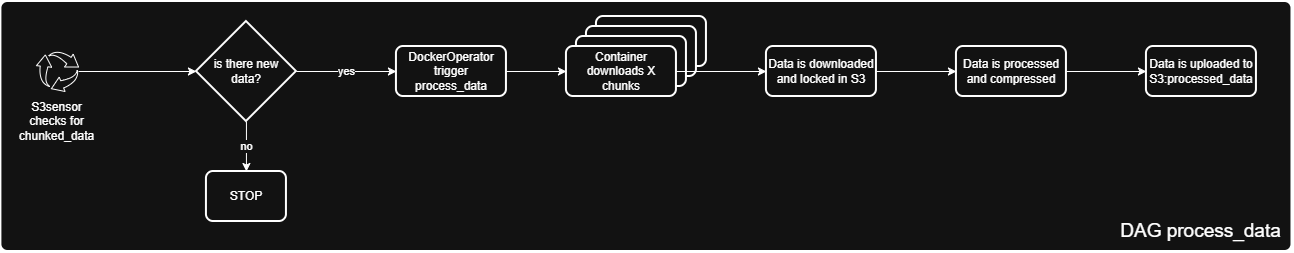

The diagram above was exported from draw.io. Its source (the exported page's mxGraphModel, read from the mxfile embedded in the PNG):
<mxGraphModel dx="1722" dy="1001" grid="1" gridSize="10" guides="1" tooltips="1" connect="1" arrows="1" fold="1" page="1" pageScale="1" pageWidth="850" pageHeight="1100" math="0" shadow="0">
  <root>
    <mxCell id="0" />
    <mxCell id="1" parent="0" />
    <mxCell id="2" value="" style="group" vertex="1" connectable="0" parent="1">
      <mxGeometry x="293.40999999999997" y="830" width="1291.06" height="250" as="geometry" />
    </mxCell>
    <mxCell id="3" value="" style="rounded=1;whiteSpace=wrap;html=1;absoluteArcSize=1;arcSize=14;strokeWidth=2;" vertex="1" parent="2">
      <mxGeometry width="1291.06" height="250" as="geometry" />
    </mxCell>
    <mxCell id="4" value="" style="group" vertex="1" connectable="0" parent="2">
      <mxGeometry x="26.590000000000003" y="50" width="58.94" height="90" as="geometry" />
    </mxCell>
    <mxCell id="5" value="" style="sketch=0;html=1;aspect=fixed;shadow=0;verticalAlign=top;labelPosition=center;verticalLabelPosition=bottom;shape=mxgraph.gcp2.arrow_cycle" vertex="1" parent="4">
      <mxGeometry x="8.939999999999998" width="42.11" height="40" as="geometry" />
    </mxCell>
    <mxCell id="6" value="S3sensor&lt;div&gt;checks for chunked_data&lt;/div&gt;" style="text;html=1;whiteSpace=wrap;strokeColor=none;fillColor=none;align=center;verticalAlign=middle;rounded=0;" vertex="1" parent="4">
      <mxGeometry y="50" width="58.94" height="40" as="geometry" />
    </mxCell>
    <mxCell id="7" value="" style="edgeStyle=orthogonalEdgeStyle;rounded=0;orthogonalLoop=1;jettySize=auto;html=1;" edge="1" parent="2" source="8" target="24">
      <mxGeometry relative="1" as="geometry" />
    </mxCell>
    <mxCell id="8" value="DockerOperator trigger process_data" style="rounded=1;whiteSpace=wrap;html=1;absoluteArcSize=1;arcSize=14;strokeWidth=2;" vertex="1" parent="2">
      <mxGeometry x="395.53" y="45" width="110" height="50" as="geometry" />
    </mxCell>
    <mxCell id="9" value="STOP" style="rounded=1;whiteSpace=wrap;html=1;absoluteArcSize=1;arcSize=14;strokeWidth=2;" vertex="1" parent="2">
      <mxGeometry x="205.53" y="170" width="80" height="50" as="geometry" />
    </mxCell>
    <mxCell id="10" value="no" style="edgeStyle=orthogonalEdgeStyle;rounded=0;orthogonalLoop=1;jettySize=auto;html=1;" edge="1" parent="2" source="12" target="9">
      <mxGeometry relative="1" as="geometry" />
    </mxCell>
    <mxCell id="11" value="yes" style="edgeStyle=orthogonalEdgeStyle;rounded=0;orthogonalLoop=1;jettySize=auto;html=1;" edge="1" parent="2" source="12" target="8">
      <mxGeometry relative="1" as="geometry" />
    </mxCell>
    <mxCell id="12" value="is there new data?" style="strokeWidth=2;html=1;shape=mxgraph.flowchart.decision;whiteSpace=wrap;" vertex="1" parent="2">
      <mxGeometry x="195.53" y="20" width="100" height="100" as="geometry" />
    </mxCell>
    <mxCell id="13" style="edgeStyle=orthogonalEdgeStyle;rounded=0;orthogonalLoop=1;jettySize=auto;html=1;entryX=0;entryY=0.5;entryDx=0;entryDy=0;entryPerimeter=0;" edge="1" parent="2" source="5" target="12">
      <mxGeometry relative="1" as="geometry" />
    </mxCell>
    <mxCell id="14" value="" style="edgeStyle=orthogonalEdgeStyle;rounded=0;orthogonalLoop=1;jettySize=auto;html=1;" edge="1" parent="2" source="15" target="17">
      <mxGeometry relative="1" as="geometry" />
    </mxCell>
    <mxCell id="15" value="Data is downloaded and locked in S3" style="rounded=1;whiteSpace=wrap;html=1;absoluteArcSize=1;arcSize=14;strokeWidth=2;" vertex="1" parent="2">
      <mxGeometry x="765.5300000000001" y="45" width="110" height="50" as="geometry" />
    </mxCell>
    <mxCell id="16" value="" style="edgeStyle=orthogonalEdgeStyle;rounded=0;orthogonalLoop=1;jettySize=auto;html=1;" edge="1" parent="2" source="17" target="18">
      <mxGeometry relative="1" as="geometry" />
    </mxCell>
    <mxCell id="17" value="Data is processed and compressed" style="rounded=1;whiteSpace=wrap;html=1;absoluteArcSize=1;arcSize=14;strokeWidth=2;" vertex="1" parent="2">
      <mxGeometry x="955.5300000000001" y="45" width="110" height="50" as="geometry" />
    </mxCell>
    <mxCell id="18" value="Data is uploaded to S3:processed_data" style="rounded=1;whiteSpace=wrap;html=1;absoluteArcSize=1;arcSize=14;strokeWidth=2;" vertex="1" parent="2">
      <mxGeometry x="1145.53" y="45" width="110" height="50" as="geometry" />
    </mxCell>
    <mxCell id="19" value="" style="group" vertex="1" connectable="0" parent="2">
      <mxGeometry x="585.5300000000001" y="15" width="120" height="60" as="geometry" />
    </mxCell>
    <mxCell id="20" value="Container downloads data" style="rounded=1;whiteSpace=wrap;html=1;absoluteArcSize=1;arcSize=14;strokeWidth=2;container=0;" vertex="1" parent="19">
      <mxGeometry x="10" width="110" height="50" as="geometry" />
    </mxCell>
    <mxCell id="21" value="Container downloads data" style="rounded=1;whiteSpace=wrap;html=1;absoluteArcSize=1;arcSize=14;strokeWidth=2;container=0;" vertex="1" parent="19">
      <mxGeometry y="10" width="110" height="50" as="geometry" />
    </mxCell>
    <mxCell id="22" value="Container downloads data" style="rounded=1;whiteSpace=wrap;html=1;absoluteArcSize=1;arcSize=14;strokeWidth=2;container=0;" vertex="1" parent="2">
      <mxGeometry x="575.5300000000001" y="35" width="110" height="50" as="geometry" />
    </mxCell>
    <mxCell id="23" style="edgeStyle=orthogonalEdgeStyle;rounded=0;orthogonalLoop=1;jettySize=auto;html=1;" edge="1" parent="2" source="24" target="15">
      <mxGeometry relative="1" as="geometry" />
    </mxCell>
    <mxCell id="24" value="Container downloads X chunks" style="rounded=1;whiteSpace=wrap;html=1;absoluteArcSize=1;arcSize=14;strokeWidth=2;container=0;" vertex="1" parent="2">
      <mxGeometry x="565.5300000000001" y="45" width="110" height="50" as="geometry" />
    </mxCell>
    <mxCell id="25" value="DAG process_data" style="text;html=1;whiteSpace=wrap;strokeColor=none;fillColor=none;align=center;verticalAlign=middle;rounded=0;fontSize=19;" vertex="1" parent="2">
      <mxGeometry x="1110" y="215" width="181.06" height="30" as="geometry" />
    </mxCell>
  </root>
</mxGraphModel>